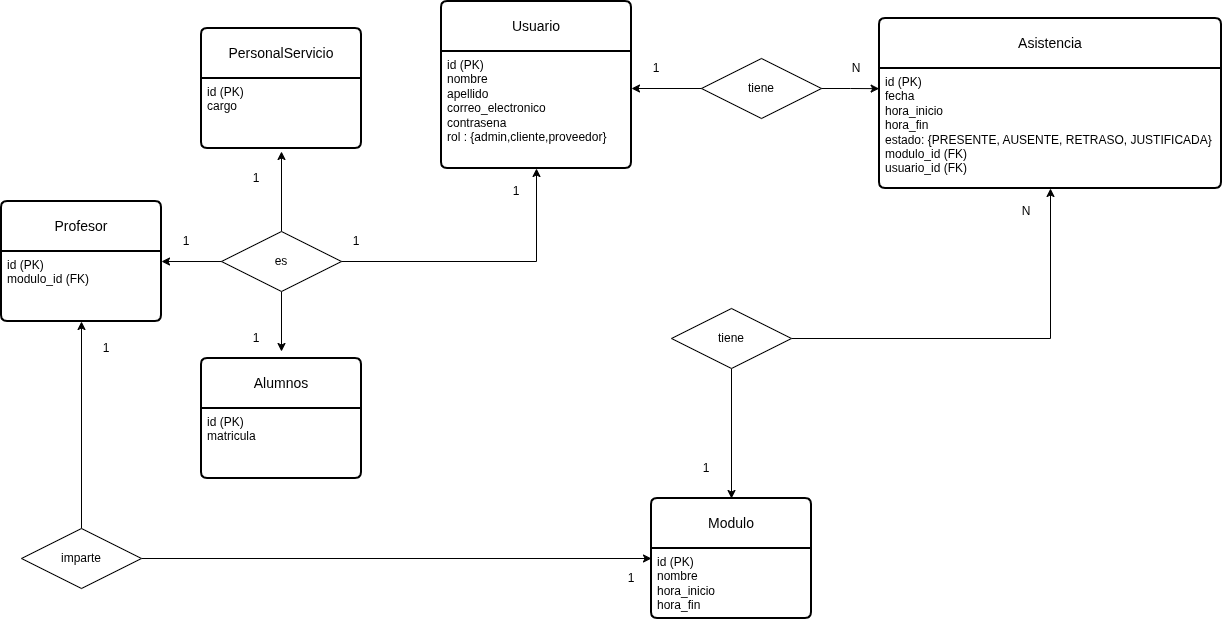

The diagram above was exported from draw.io. Its source (the exported page's mxGraphModel, read from the mxfile embedded in the PNG):
<mxGraphModel dx="2595" dy="879" grid="1" gridSize="10" guides="1" tooltips="1" connect="1" arrows="1" fold="1" page="1" pageScale="1" pageWidth="1169" pageHeight="827" math="0" shadow="0">
  <root>
    <mxCell id="0" />
    <mxCell id="1" parent="0" />
    <mxCell id="zzvY6-NmiK12u_Z9rq9a-1" parent="1" style="swimlane;childLayout=stackLayout;horizontal=1;startSize=50;horizontalStack=0;rounded=1;fontSize=14;fontStyle=0;strokeWidth=2;resizeParent=0;resizeLast=1;shadow=0;dashed=0;align=center;arcSize=4;whiteSpace=wrap;html=1;" value="Usuario" vertex="1">
      <mxGeometry height="167" width="190" x="410" y="153" as="geometry" />
    </mxCell>
    <mxCell id="zzvY6-NmiK12u_Z9rq9a-2" parent="zzvY6-NmiK12u_Z9rq9a-1" style="align=left;strokeColor=none;fillColor=none;spacingLeft=4;spacingRight=4;fontSize=12;verticalAlign=top;resizable=0;rotatable=0;part=1;html=1;whiteSpace=wrap;" value="&lt;div&gt;id (PK)&lt;/div&gt;nombre&lt;div&gt;apellido&lt;/div&gt;&lt;div&gt;correo_electronico&lt;/div&gt;&lt;div&gt;contrasena&lt;/div&gt;&lt;div&gt;rol&amp;nbsp;: {admin,cliente,proveedor}&lt;/div&gt;" vertex="1">
      <mxGeometry height="117" width="190" y="50" as="geometry" />
    </mxCell>
    <mxCell id="B-p1TW7vkvRWldWKi2yo-6" parent="1" style="swimlane;childLayout=stackLayout;horizontal=1;startSize=50;horizontalStack=0;rounded=1;fontSize=14;fontStyle=0;strokeWidth=2;resizeParent=0;resizeLast=1;shadow=0;dashed=0;align=center;arcSize=4;whiteSpace=wrap;html=1;" value="Asistencia" vertex="1">
      <mxGeometry height="170" width="342" x="848" y="170" as="geometry" />
    </mxCell>
    <mxCell id="B-p1TW7vkvRWldWKi2yo-7" parent="B-p1TW7vkvRWldWKi2yo-6" style="align=left;strokeColor=none;fillColor=none;spacingLeft=4;spacingRight=4;fontSize=12;verticalAlign=top;resizable=0;rotatable=0;part=1;html=1;whiteSpace=wrap;" value="&lt;div&gt;id (PK)&lt;/div&gt;&lt;div&gt;fecha&amp;nbsp;&lt;/div&gt;&lt;div&gt;hora_inicio&amp;nbsp;&lt;/div&gt;&lt;div&gt;hora_fin&amp;nbsp;&lt;/div&gt;&lt;div&gt;estado: {PRESENTE, AUSENTE, RETRASO, JUSTIFICADA}&lt;/div&gt;&lt;div&gt;modulo_id (FK)&lt;/div&gt;&lt;div&gt;usuario_id (FK)&lt;/div&gt;" vertex="1">
      <mxGeometry height="120" width="342" y="50" as="geometry" />
    </mxCell>
    <mxCell id="B-p1TW7vkvRWldWKi2yo-10" parent="1" style="text;html=1;whiteSpace=wrap;strokeColor=none;fillColor=none;align=center;verticalAlign=middle;rounded=0;" value="N" vertex="1">
      <mxGeometry height="20" width="30" x="810" y="210" as="geometry" />
    </mxCell>
    <mxCell id="B-p1TW7vkvRWldWKi2yo-30" parent="1" style="shape=rhombus;perimeter=rhombusPerimeter;whiteSpace=wrap;html=1;align=center;" value="tiene" vertex="1">
      <mxGeometry height="60" width="120" x="670" y="210" as="geometry" />
    </mxCell>
    <mxCell id="ndUhKa3V9rMYBWg_7pNk-6" edge="1" parent="1" source="B-p1TW7vkvRWldWKi2yo-31" style="edgeStyle=orthogonalEdgeStyle;rounded=0;orthogonalLoop=1;jettySize=auto;html=1;entryX=0.5;entryY=1;entryDx=0;entryDy=0;">
      <mxGeometry relative="1" as="geometry">
        <mxPoint x="250" y="303" as="targetPoint" />
      </mxGeometry>
    </mxCell>
    <mxCell id="ndUhKa3V9rMYBWg_7pNk-7" edge="1" parent="1" source="B-p1TW7vkvRWldWKi2yo-31" style="edgeStyle=orthogonalEdgeStyle;rounded=0;orthogonalLoop=1;jettySize=auto;html=1;">
      <mxGeometry relative="1" as="geometry">
        <mxPoint x="250" y="502.9999999999998" as="targetPoint" />
      </mxGeometry>
    </mxCell>
    <mxCell id="B-p1TW7vkvRWldWKi2yo-31" parent="1" style="shape=rhombus;perimeter=rhombusPerimeter;whiteSpace=wrap;html=1;align=center;" value="es" vertex="1">
      <mxGeometry height="60" width="120" x="190" y="383" as="geometry" />
    </mxCell>
    <mxCell id="B-p1TW7vkvRWldWKi2yo-38" parent="1" style="swimlane;childLayout=stackLayout;horizontal=1;startSize=50;horizontalStack=0;rounded=1;fontSize=14;fontStyle=0;strokeWidth=2;resizeParent=0;resizeLast=1;shadow=0;dashed=0;align=center;arcSize=4;whiteSpace=wrap;html=1;" value="Profesor" vertex="1">
      <mxGeometry height="120" width="160" x="-30" y="353" as="geometry" />
    </mxCell>
    <mxCell id="B-p1TW7vkvRWldWKi2yo-39" parent="B-p1TW7vkvRWldWKi2yo-38" style="align=left;strokeColor=none;fillColor=none;spacingLeft=4;spacingRight=4;fontSize=12;verticalAlign=top;resizable=0;rotatable=0;part=1;html=1;whiteSpace=wrap;" value="&lt;div&gt;id (PK)&lt;/div&gt;&lt;div&gt;modulo_id (FK)&lt;/div&gt;" vertex="1">
      <mxGeometry height="70" width="160" y="50" as="geometry" />
    </mxCell>
    <mxCell id="B-p1TW7vkvRWldWKi2yo-40" parent="1" style="swimlane;childLayout=stackLayout;horizontal=1;startSize=50;horizontalStack=0;rounded=1;fontSize=14;fontStyle=0;strokeWidth=2;resizeParent=0;resizeLast=1;shadow=0;dashed=0;align=center;arcSize=4;whiteSpace=wrap;html=1;" value="Alumnos" vertex="1">
      <mxGeometry height="120" width="160" x="170" y="510" as="geometry" />
    </mxCell>
    <mxCell id="B-p1TW7vkvRWldWKi2yo-41" parent="B-p1TW7vkvRWldWKi2yo-40" style="align=left;strokeColor=none;fillColor=none;spacingLeft=4;spacingRight=4;fontSize=12;verticalAlign=top;resizable=0;rotatable=0;part=1;html=1;whiteSpace=wrap;" value="&lt;div&gt;id (PK)&lt;/div&gt;&lt;div&gt;matricula&lt;/div&gt;" vertex="1">
      <mxGeometry height="70" width="160" y="50" as="geometry" />
    </mxCell>
    <mxCell id="B-p1TW7vkvRWldWKi2yo-44" parent="1" style="text;html=1;whiteSpace=wrap;strokeColor=none;fillColor=none;align=center;verticalAlign=middle;rounded=0;" value="1" vertex="1">
      <mxGeometry height="20" width="30" x="610" y="210" as="geometry" />
    </mxCell>
    <mxCell id="ndUhKa3V9rMYBWg_7pNk-5" edge="1" parent="1" source="B-p1TW7vkvRWldWKi2yo-31" style="edgeStyle=orthogonalEdgeStyle;rounded=0;orthogonalLoop=1;jettySize=auto;html=1;entryX=1;entryY=0.143;entryDx=0;entryDy=0;entryPerimeter=0;" target="B-p1TW7vkvRWldWKi2yo-39">
      <mxGeometry relative="1" as="geometry" />
    </mxCell>
    <mxCell id="ndUhKa3V9rMYBWg_7pNk-8" edge="1" parent="1" source="B-p1TW7vkvRWldWKi2yo-31" style="edgeStyle=orthogonalEdgeStyle;rounded=0;orthogonalLoop=1;jettySize=auto;html=1;entryX=0.5;entryY=1;entryDx=0;entryDy=0;" target="zzvY6-NmiK12u_Z9rq9a-2">
      <mxGeometry relative="1" as="geometry" />
    </mxCell>
    <mxCell id="ndUhKa3V9rMYBWg_7pNk-14" parent="1" style="swimlane;childLayout=stackLayout;horizontal=1;startSize=50;horizontalStack=0;rounded=1;fontSize=14;fontStyle=0;strokeWidth=2;resizeParent=0;resizeLast=1;shadow=0;dashed=0;align=center;arcSize=4;whiteSpace=wrap;html=1;" value="PersonalServicio" vertex="1">
      <mxGeometry height="120" width="160" x="170" y="180" as="geometry" />
    </mxCell>
    <mxCell id="ndUhKa3V9rMYBWg_7pNk-15" parent="ndUhKa3V9rMYBWg_7pNk-14" style="align=left;strokeColor=none;fillColor=none;spacingLeft=4;spacingRight=4;fontSize=12;verticalAlign=top;resizable=0;rotatable=0;part=1;html=1;whiteSpace=wrap;" value="&lt;div&gt;id (PK)&lt;/div&gt;cargo" vertex="1">
      <mxGeometry height="70" width="160" y="50" as="geometry" />
    </mxCell>
    <mxCell id="7fYnWAN7H3dkwwIUHm0v-1" parent="1" style="swimlane;childLayout=stackLayout;horizontal=1;startSize=50;horizontalStack=0;rounded=1;fontSize=14;fontStyle=0;strokeWidth=2;resizeParent=0;resizeLast=1;shadow=0;dashed=0;align=center;arcSize=4;whiteSpace=wrap;html=1;" value="Modulo" vertex="1">
      <mxGeometry height="120" width="160" x="620" y="650" as="geometry" />
    </mxCell>
    <mxCell id="7fYnWAN7H3dkwwIUHm0v-2" parent="7fYnWAN7H3dkwwIUHm0v-1" style="align=left;strokeColor=none;fillColor=none;spacingLeft=4;spacingRight=4;fontSize=12;verticalAlign=top;resizable=0;rotatable=0;part=1;html=1;whiteSpace=wrap;" value="id (PK)&lt;div&gt;nombre&lt;/div&gt;&lt;div&gt;&lt;div&gt;hora_inicio&lt;/div&gt;&lt;div&gt;hora_fin&lt;/div&gt;&lt;/div&gt;" vertex="1">
      <mxGeometry height="70" width="160" y="50" as="geometry" />
    </mxCell>
    <mxCell id="7fYnWAN7H3dkwwIUHm0v-4" edge="1" parent="1" source="7fYnWAN7H3dkwwIUHm0v-3" style="edgeStyle=orthogonalEdgeStyle;rounded=0;orthogonalLoop=1;jettySize=auto;html=1;entryX=0.5;entryY=1;entryDx=0;entryDy=0;" target="B-p1TW7vkvRWldWKi2yo-39">
      <mxGeometry relative="1" as="geometry" />
    </mxCell>
    <mxCell id="7fYnWAN7H3dkwwIUHm0v-6" edge="1" parent="1" source="7fYnWAN7H3dkwwIUHm0v-3" style="edgeStyle=orthogonalEdgeStyle;rounded=0;orthogonalLoop=1;jettySize=auto;html=1;entryX=0;entryY=0.5;entryDx=0;entryDy=0;" target="7fYnWAN7H3dkwwIUHm0v-1">
      <mxGeometry relative="1" as="geometry">
        <mxPoint x="490" y="710.0000000000002" as="targetPoint" />
      </mxGeometry>
    </mxCell>
    <mxCell id="7fYnWAN7H3dkwwIUHm0v-3" parent="1" style="shape=rhombus;perimeter=rhombusPerimeter;whiteSpace=wrap;html=1;align=center;" value="imparte" vertex="1">
      <mxGeometry height="60" width="120" x="-10" y="680" as="geometry" />
    </mxCell>
    <mxCell id="7fYnWAN7H3dkwwIUHm0v-8" edge="1" parent="1" source="7fYnWAN7H3dkwwIUHm0v-7" style="edgeStyle=orthogonalEdgeStyle;rounded=0;orthogonalLoop=1;jettySize=auto;html=1;entryX=0.5;entryY=0;entryDx=0;entryDy=0;" target="7fYnWAN7H3dkwwIUHm0v-1">
      <mxGeometry relative="1" as="geometry" />
    </mxCell>
    <mxCell id="7fYnWAN7H3dkwwIUHm0v-9" edge="1" parent="1" source="7fYnWAN7H3dkwwIUHm0v-7" style="edgeStyle=orthogonalEdgeStyle;rounded=0;orthogonalLoop=1;jettySize=auto;html=1;entryX=0.5;entryY=1;entryDx=0;entryDy=0;" target="B-p1TW7vkvRWldWKi2yo-7">
      <mxGeometry relative="1" as="geometry" />
    </mxCell>
    <mxCell id="7fYnWAN7H3dkwwIUHm0v-7" parent="1" style="shape=rhombus;perimeter=rhombusPerimeter;whiteSpace=wrap;html=1;align=center;" value="tiene" vertex="1">
      <mxGeometry height="60" width="120" x="640" y="460" as="geometry" />
    </mxCell>
    <mxCell id="7fYnWAN7H3dkwwIUHm0v-10" parent="1" style="text;html=1;whiteSpace=wrap;strokeColor=none;fillColor=none;align=center;verticalAlign=middle;rounded=0;" value="1" vertex="1">
      <mxGeometry height="20" width="30" x="660" y="610" as="geometry" />
    </mxCell>
    <mxCell id="7fYnWAN7H3dkwwIUHm0v-11" parent="1" style="text;html=1;whiteSpace=wrap;strokeColor=none;fillColor=none;align=center;verticalAlign=middle;rounded=0;" value="N" vertex="1">
      <mxGeometry height="20" width="30" x="980" y="353" as="geometry" />
    </mxCell>
    <mxCell id="7fYnWAN7H3dkwwIUHm0v-13" parent="1" style="text;html=1;whiteSpace=wrap;strokeColor=none;fillColor=none;align=center;verticalAlign=middle;rounded=0;" value="1" vertex="1">
      <mxGeometry height="20" width="30" x="585" y="720" as="geometry" />
    </mxCell>
    <mxCell id="7fYnWAN7H3dkwwIUHm0v-14" parent="1" style="text;html=1;whiteSpace=wrap;strokeColor=none;fillColor=none;align=center;verticalAlign=middle;rounded=0;" value="1" vertex="1">
      <mxGeometry height="20" width="30" x="60" y="490" as="geometry" />
    </mxCell>
    <mxCell id="VXoq5kR6O4S98uPNfBs5-1" edge="1" parent="1" source="B-p1TW7vkvRWldWKi2yo-30" style="edgeStyle=orthogonalEdgeStyle;rounded=0;orthogonalLoop=1;jettySize=auto;html=1;">
      <mxGeometry relative="1" as="geometry">
        <mxPoint x="600" y="240" as="targetPoint" />
      </mxGeometry>
    </mxCell>
    <mxCell id="VXoq5kR6O4S98uPNfBs5-2" edge="1" parent="1" source="B-p1TW7vkvRWldWKi2yo-30" style="edgeStyle=orthogonalEdgeStyle;rounded=0;orthogonalLoop=1;jettySize=auto;html=1;entryX=-0.001;entryY=0.168;entryDx=0;entryDy=0;entryPerimeter=0;" target="B-p1TW7vkvRWldWKi2yo-7">
      <mxGeometry relative="1" as="geometry" />
    </mxCell>
    <mxCell id="VXoq5kR6O4S98uPNfBs5-3" parent="1" style="text;html=1;whiteSpace=wrap;strokeColor=none;fillColor=none;align=center;verticalAlign=middle;rounded=0;" value="1" vertex="1">
      <mxGeometry height="20" width="30" x="470" y="333" as="geometry" />
    </mxCell>
    <mxCell id="VXoq5kR6O4S98uPNfBs5-4" parent="1" style="text;html=1;whiteSpace=wrap;strokeColor=none;fillColor=none;align=center;verticalAlign=middle;rounded=0;" value="1" vertex="1">
      <mxGeometry height="20" width="30" x="310" y="383" as="geometry" />
    </mxCell>
    <mxCell id="VXoq5kR6O4S98uPNfBs5-5" parent="1" style="text;html=1;whiteSpace=wrap;strokeColor=none;fillColor=none;align=center;verticalAlign=middle;rounded=0;" value="1" vertex="1">
      <mxGeometry height="20" width="30" x="210" y="480" as="geometry" />
    </mxCell>
    <mxCell id="VXoq5kR6O4S98uPNfBs5-6" parent="1" style="text;html=1;whiteSpace=wrap;strokeColor=none;fillColor=none;align=center;verticalAlign=middle;rounded=0;" value="1" vertex="1">
      <mxGeometry height="20" width="30" x="140" y="383" as="geometry" />
    </mxCell>
    <mxCell id="VXoq5kR6O4S98uPNfBs5-7" parent="1" style="text;html=1;whiteSpace=wrap;strokeColor=none;fillColor=none;align=center;verticalAlign=middle;rounded=0;" value="1" vertex="1">
      <mxGeometry height="20" width="30" x="210" y="320" as="geometry" />
    </mxCell>
  </root>
</mxGraphModel>